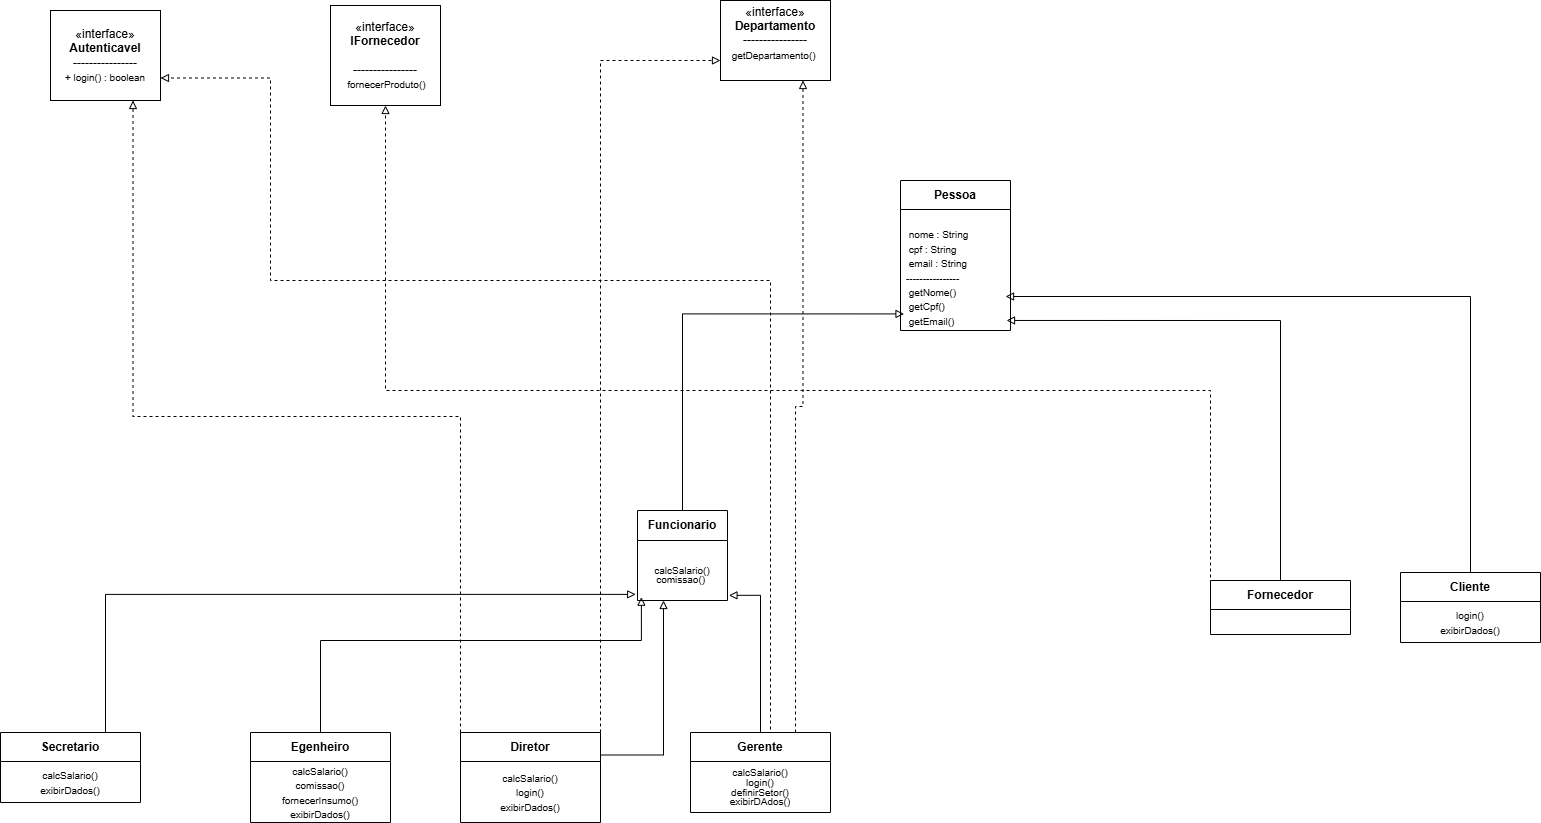

The diagram above was exported from draw.io. Its source (the exported page's mxGraphModel, read from the mxfile embedded in the PNG):
<mxGraphModel dx="1426" dy="889" grid="1" gridSize="10" guides="1" tooltips="1" connect="1" arrows="1" fold="1" page="1" pageScale="1" pageWidth="827" pageHeight="1169" math="0" shadow="0">
  <root>
    <mxCell id="0" />
    <mxCell id="1" parent="0" />
    <mxCell id="bwhOlfy000tfVa8_opW4-1" parent="1" style="swimlane;fontStyle=1;align=center;verticalAlign=middle;childLayout=stackLayout;horizontal=1;startSize=29;horizontalStack=0;resizeParent=1;resizeParentMax=0;resizeLast=0;collapsible=0;marginBottom=0;html=1;whiteSpace=wrap;" value="Pessoa" vertex="1">
      <mxGeometry height="150" width="110" x="1000" y="300" as="geometry" />
    </mxCell>
    <mxCell id="bwhOlfy000tfVa8_opW4-2" parent="bwhOlfy000tfVa8_opW4-1" style="text;html=1;strokeColor=none;fillColor=none;align=left;verticalAlign=middle;spacingLeft=4;spacingRight=4;overflow=hidden;rotatable=0;points=[[0,0.5],[1,0.5]];portConstraint=eastwest;whiteSpace=wrap;" value="&lt;font style=&quot;font-size: 10px; line-height: 80%;&quot;&gt;&lt;br style=&quot;text-align: center;&quot;&gt;&lt;span style=&quot;text-align: center;&quot;&gt;&amp;nbsp;nome : String&lt;/span&gt;&lt;br style=&quot;text-align: center;&quot;&gt;&lt;span style=&quot;text-align: center;&quot;&gt;&amp;nbsp;cpf : String&lt;/span&gt;&lt;br style=&quot;text-align: center;&quot;&gt;&lt;span style=&quot;text-align: center;&quot;&gt;&amp;nbsp;email : String&lt;/span&gt;&lt;br style=&quot;text-align: center;&quot;&gt;&lt;span style=&quot;text-align: center;&quot;&gt;----------------&lt;/span&gt;&lt;br style=&quot;text-align: center;&quot;&gt;&lt;span style=&quot;text-align: center;&quot;&gt;&amp;nbsp;getNome()&amp;nbsp;&lt;/span&gt;&lt;br style=&quot;text-align: center;&quot;&gt;&lt;span style=&quot;text-align: center;&quot;&gt;&amp;nbsp;getCpf()&amp;nbsp;&lt;/span&gt;&lt;br style=&quot;text-align: center;&quot;&gt;&lt;span style=&quot;text-align: center;&quot;&gt;&amp;nbsp;getEmail()&amp;nbsp;&lt;/span&gt;&lt;/font&gt;" vertex="1">
      <mxGeometry height="121" width="110" y="29" as="geometry" />
    </mxCell>
    <mxCell id="bwhOlfy000tfVa8_opW4-4" parent="1" style="swimlane;fontStyle=1;align=center;verticalAlign=middle;childLayout=stackLayout;horizontal=1;startSize=30;horizontalStack=0;resizeParent=1;resizeParentMax=0;resizeLast=0;collapsible=0;marginBottom=0;html=1;whiteSpace=wrap;" value="Funcionario" vertex="1">
      <mxGeometry height="90" width="90" x="737" y="630" as="geometry" />
    </mxCell>
    <mxCell id="bwhOlfy000tfVa8_opW4-5" parent="bwhOlfy000tfVa8_opW4-4" style="text;html=1;strokeColor=none;fillColor=none;align=center;verticalAlign=middle;spacingLeft=4;spacingRight=4;overflow=hidden;rotatable=0;points=[[0,0.5],[1,0.5]];portConstraint=eastwest;whiteSpace=wrap;" value="&lt;div style=&quot;line-height: 80%;&quot;&gt;&lt;br&gt;&lt;font style=&quot;font-size: 10px; line-height: 80%;&quot;&gt;calcSalario()&lt;br&gt;comissao()&amp;nbsp;&lt;/font&gt;&lt;/div&gt;" vertex="1">
      <mxGeometry height="60" width="90" y="30" as="geometry" />
    </mxCell>
    <mxCell id="bwhOlfy000tfVa8_opW4-6" parent="1" style="html=1;whiteSpace=wrap;" value="«interface»&lt;br&gt;&lt;b&gt;Autenticavel&lt;/b&gt;&lt;div&gt;----------------&lt;br&gt;&lt;font style=&quot;font-size: 10px; line-height: 90%;&quot;&gt;+ login() : boolean&lt;/font&gt;&lt;b&gt;&lt;/b&gt;&lt;/div&gt;" vertex="1">
      <mxGeometry height="90" width="110" x="150" y="130" as="geometry" />
    </mxCell>
    <mxCell id="bwhOlfy000tfVa8_opW4-7" parent="1" style="html=1;whiteSpace=wrap;" value="«interface»&lt;br&gt;&lt;b&gt;IFornecedor&lt;br&gt;&lt;/b&gt;&lt;br&gt;----------------&lt;br&gt;&lt;font style=&quot;font-size: 10px; line-height: 80%;&quot;&gt;&amp;nbsp;fornecerProduto()&lt;/font&gt;&lt;b&gt;&lt;/b&gt;" vertex="1">
      <mxGeometry height="100" width="110" x="430" y="125" as="geometry" />
    </mxCell>
    <mxCell id="bwhOlfy000tfVa8_opW4-8" edge="1" parent="1" source="bwhOlfy000tfVa8_opW4-7" style="edgeStyle=orthogonalEdgeStyle;rounded=0;orthogonalLoop=1;jettySize=auto;html=1;exitX=0.5;exitY=1;exitDx=0;exitDy=0;" target="bwhOlfy000tfVa8_opW4-7">
      <mxGeometry relative="1" as="geometry" />
    </mxCell>
    <mxCell id="bwhOlfy000tfVa8_opW4-9" parent="1" style="html=1;whiteSpace=wrap;" value="«interface»&lt;br&gt;&lt;b&gt;Departamento&lt;/b&gt;&lt;br&gt;----------------&lt;br&gt;&lt;font style=&quot;font-size: 10px; line-height: 80%;&quot;&gt;getDepartamento()&amp;nbsp;&lt;/font&gt;&lt;b&gt;&lt;br&gt;&lt;br&gt;&lt;/b&gt;" vertex="1">
      <mxGeometry height="80" width="110" x="820" y="120" as="geometry" />
    </mxCell>
    <mxCell id="bwhOlfy000tfVa8_opW4-10" parent="1" style="swimlane;fontStyle=1;align=center;verticalAlign=middle;childLayout=stackLayout;horizontal=1;startSize=29;horizontalStack=0;resizeParent=1;resizeParentMax=0;resizeLast=0;collapsible=0;marginBottom=0;html=1;whiteSpace=wrap;" value="Secretario" vertex="1">
      <mxGeometry height="70" width="140" x="100" y="852" as="geometry" />
    </mxCell>
    <mxCell id="bwhOlfy000tfVa8_opW4-11" parent="bwhOlfy000tfVa8_opW4-10" style="text;html=1;strokeColor=none;fillColor=none;align=center;verticalAlign=middle;spacingLeft=4;spacingRight=4;overflow=hidden;rotatable=0;points=[[0,0.5],[1,0.5]];portConstraint=eastwest;whiteSpace=wrap;" value="&lt;font style=&quot;font-size: 10px; line-height: 80%;&quot;&gt;calcSalario()&lt;br&gt;exibirDados()&lt;/font&gt;" vertex="1">
      <mxGeometry height="41" width="140" y="29" as="geometry" />
    </mxCell>
    <mxCell id="bwhOlfy000tfVa8_opW4-34" edge="1" parent="1" source="bwhOlfy000tfVa8_opW4-12" style="edgeStyle=orthogonalEdgeStyle;rounded=0;orthogonalLoop=1;jettySize=auto;html=1;exitX=0;exitY=0;exitDx=0;exitDy=0;entryX=0.75;entryY=1;entryDx=0;entryDy=0;dashed=1;endArrow=block;endFill=0;" target="bwhOlfy000tfVa8_opW4-6">
      <mxGeometry relative="1" as="geometry" />
    </mxCell>
    <mxCell id="bwhOlfy000tfVa8_opW4-36" edge="1" parent="1" source="bwhOlfy000tfVa8_opW4-12" style="edgeStyle=orthogonalEdgeStyle;rounded=0;orthogonalLoop=1;jettySize=auto;html=1;exitX=1;exitY=0;exitDx=0;exitDy=0;entryX=0;entryY=0.75;entryDx=0;entryDy=0;dashed=1;endArrow=block;endFill=0;" target="bwhOlfy000tfVa8_opW4-9">
      <mxGeometry relative="1" as="geometry" />
    </mxCell>
    <mxCell id="bwhOlfy000tfVa8_opW4-12" parent="1" style="swimlane;fontStyle=1;align=center;verticalAlign=middle;childLayout=stackLayout;horizontal=1;startSize=29;horizontalStack=0;resizeParent=1;resizeParentMax=0;resizeLast=0;collapsible=0;marginBottom=0;html=1;whiteSpace=wrap;" value="Diretor" vertex="1">
      <mxGeometry height="90" width="140" x="560" y="852" as="geometry" />
    </mxCell>
    <mxCell id="bwhOlfy000tfVa8_opW4-13" parent="bwhOlfy000tfVa8_opW4-12" style="text;html=1;strokeColor=none;fillColor=none;align=center;verticalAlign=middle;spacingLeft=4;spacingRight=4;overflow=hidden;rotatable=0;points=[[0,0.5],[1,0.5]];portConstraint=eastwest;whiteSpace=wrap;" value="&lt;font style=&quot;font-size: 10px; line-height: 80%;&quot;&gt;calcSalario()&lt;br&gt;login()&lt;br&gt;exibirDados()&lt;/font&gt;" vertex="1">
      <mxGeometry height="61" width="140" y="29" as="geometry" />
    </mxCell>
    <mxCell id="bwhOlfy000tfVa8_opW4-37" edge="1" parent="1" source="bwhOlfy000tfVa8_opW4-14" style="edgeStyle=orthogonalEdgeStyle;rounded=0;orthogonalLoop=1;jettySize=auto;html=1;exitX=0.75;exitY=0;exitDx=0;exitDy=0;entryX=0.75;entryY=1;entryDx=0;entryDy=0;dashed=1;endArrow=block;endFill=0;" target="bwhOlfy000tfVa8_opW4-9">
      <mxGeometry relative="1" as="geometry" />
    </mxCell>
    <mxCell id="bwhOlfy000tfVa8_opW4-38" edge="1" parent="1" source="bwhOlfy000tfVa8_opW4-14" style="edgeStyle=orthogonalEdgeStyle;rounded=0;orthogonalLoop=1;jettySize=auto;html=1;exitX=0.25;exitY=0;exitDx=0;exitDy=0;entryX=1;entryY=0.75;entryDx=0;entryDy=0;dashed=1;endArrow=block;endFill=0;" target="bwhOlfy000tfVa8_opW4-6">
      <mxGeometry relative="1" as="geometry">
        <Array as="points">
          <mxPoint x="870" y="852" />
          <mxPoint x="870" y="400" />
          <mxPoint x="370" y="400" />
          <mxPoint x="370" y="198" />
        </Array>
      </mxGeometry>
    </mxCell>
    <mxCell id="bwhOlfy000tfVa8_opW4-14" parent="1" style="swimlane;fontStyle=1;align=center;verticalAlign=middle;childLayout=stackLayout;horizontal=1;startSize=29;horizontalStack=0;resizeParent=1;resizeParentMax=0;resizeLast=0;collapsible=0;marginBottom=0;html=1;whiteSpace=wrap;" value="Gerente" vertex="1">
      <mxGeometry height="80" width="140" x="790" y="852" as="geometry" />
    </mxCell>
    <mxCell id="bwhOlfy000tfVa8_opW4-15" parent="bwhOlfy000tfVa8_opW4-14" style="text;html=1;strokeColor=none;fillColor=none;align=center;verticalAlign=middle;spacingLeft=4;spacingRight=4;overflow=hidden;rotatable=0;points=[[0,0.5],[1,0.5]];portConstraint=eastwest;whiteSpace=wrap;" value="&lt;div style=&quot;line-height: 80%;&quot;&gt;&lt;font style=&quot;font-size: 10px;&quot;&gt;calcSalario()&lt;br&gt;login()&lt;br&gt;definirSetor()&lt;br&gt;exibirDAdos()&lt;/font&gt;&lt;/div&gt;" vertex="1">
      <mxGeometry height="51" width="140" y="29" as="geometry" />
    </mxCell>
    <mxCell id="bwhOlfy000tfVa8_opW4-16" parent="1" style="swimlane;fontStyle=1;align=center;verticalAlign=middle;childLayout=stackLayout;horizontal=1;startSize=29;horizontalStack=0;resizeParent=1;resizeParentMax=0;resizeLast=0;collapsible=0;marginBottom=0;html=1;whiteSpace=wrap;" value="Egenheiro" vertex="1">
      <mxGeometry height="90" width="140" x="350" y="852" as="geometry" />
    </mxCell>
    <mxCell id="bwhOlfy000tfVa8_opW4-17" parent="bwhOlfy000tfVa8_opW4-16" style="text;html=1;strokeColor=none;fillColor=none;align=center;verticalAlign=middle;spacingLeft=4;spacingRight=4;overflow=hidden;rotatable=0;points=[[0,0.5],[1,0.5]];portConstraint=eastwest;whiteSpace=wrap;" value="&lt;font style=&quot;font-size: 10px; line-height: 80%;&quot;&gt;calcSalario()&lt;br&gt;comissao()&lt;br&gt;fornecerInsumo()&lt;br&gt;exibirDados()&lt;/font&gt;" vertex="1">
      <mxGeometry height="61" width="140" y="29" as="geometry" />
    </mxCell>
    <mxCell id="bwhOlfy000tfVa8_opW4-18" parent="1" style="swimlane;fontStyle=1;align=center;verticalAlign=middle;childLayout=stackLayout;horizontal=1;startSize=29;horizontalStack=0;resizeParent=1;resizeParentMax=0;resizeLast=0;collapsible=0;marginBottom=0;html=1;whiteSpace=wrap;" value="Cliente" vertex="1">
      <mxGeometry height="70" width="140" x="1500" y="692" as="geometry" />
    </mxCell>
    <mxCell id="bwhOlfy000tfVa8_opW4-19" parent="bwhOlfy000tfVa8_opW4-18" style="text;html=1;strokeColor=none;fillColor=none;align=center;verticalAlign=middle;spacingLeft=4;spacingRight=4;overflow=hidden;rotatable=0;points=[[0,0.5],[1,0.5]];portConstraint=eastwest;whiteSpace=wrap;" value="&lt;font style=&quot;font-size: 10px; line-height: 80%;&quot;&gt;login()&lt;br&gt;exibirDados()&lt;/font&gt;" vertex="1">
      <mxGeometry height="41" width="140" y="29" as="geometry" />
    </mxCell>
    <mxCell id="bwhOlfy000tfVa8_opW4-39" edge="1" parent="1" source="bwhOlfy000tfVa8_opW4-20" style="edgeStyle=orthogonalEdgeStyle;rounded=0;orthogonalLoop=1;jettySize=auto;html=1;exitX=0;exitY=0.5;exitDx=0;exitDy=0;entryX=0.5;entryY=1;entryDx=0;entryDy=0;dashed=1;endArrow=block;endFill=0;" target="bwhOlfy000tfVa8_opW4-7">
      <mxGeometry relative="1" as="geometry">
        <Array as="points">
          <mxPoint x="1310" y="510" />
          <mxPoint x="485" y="510" />
        </Array>
      </mxGeometry>
    </mxCell>
    <mxCell id="bwhOlfy000tfVa8_opW4-20" parent="1" style="swimlane;fontStyle=1;align=center;verticalAlign=middle;childLayout=stackLayout;horizontal=1;startSize=29;horizontalStack=0;resizeParent=1;resizeParentMax=0;resizeLast=0;collapsible=0;marginBottom=0;html=1;whiteSpace=wrap;" value="Fornecedor" vertex="1">
      <mxGeometry height="54" width="140" x="1310" y="700" as="geometry" />
    </mxCell>
    <mxCell id="bwhOlfy000tfVa8_opW4-22" edge="1" parent="1" source="bwhOlfy000tfVa8_opW4-20" style="edgeStyle=orthogonalEdgeStyle;rounded=0;orthogonalLoop=1;jettySize=auto;html=1;exitX=0.5;exitY=0;exitDx=0;exitDy=0;entryX=0.964;entryY=0.917;entryDx=0;entryDy=0;entryPerimeter=0;endArrow=block;endFill=0;" target="bwhOlfy000tfVa8_opW4-2">
      <mxGeometry relative="1" as="geometry" />
    </mxCell>
    <mxCell id="bwhOlfy000tfVa8_opW4-23" edge="1" parent="1" source="bwhOlfy000tfVa8_opW4-18" style="edgeStyle=orthogonalEdgeStyle;rounded=0;orthogonalLoop=1;jettySize=auto;html=1;exitX=0.5;exitY=0;exitDx=0;exitDy=0;entryX=0.955;entryY=0.719;entryDx=0;entryDy=0;entryPerimeter=0;endArrow=block;endFill=0;" target="bwhOlfy000tfVa8_opW4-2">
      <mxGeometry relative="1" as="geometry" />
    </mxCell>
    <mxCell id="bwhOlfy000tfVa8_opW4-24" edge="1" parent="1" source="bwhOlfy000tfVa8_opW4-4" style="edgeStyle=orthogonalEdgeStyle;rounded=0;orthogonalLoop=1;jettySize=auto;html=1;entryX=0.032;entryY=0.863;entryDx=0;entryDy=0;entryPerimeter=0;endArrow=block;endFill=0;" target="bwhOlfy000tfVa8_opW4-2">
      <mxGeometry relative="1" as="geometry">
        <mxPoint x="890" y="400" as="targetPoint" />
      </mxGeometry>
    </mxCell>
    <mxCell id="bwhOlfy000tfVa8_opW4-25" edge="1" parent="1" source="bwhOlfy000tfVa8_opW4-14" style="edgeStyle=orthogonalEdgeStyle;rounded=0;orthogonalLoop=1;jettySize=auto;html=1;entryX=1.016;entryY=0.914;entryDx=0;entryDy=0;entryPerimeter=0;endArrow=block;endFill=0;" target="bwhOlfy000tfVa8_opW4-5">
      <mxGeometry relative="1" as="geometry" />
    </mxCell>
    <mxCell id="bwhOlfy000tfVa8_opW4-28" edge="1" parent="1" source="bwhOlfy000tfVa8_opW4-12" style="edgeStyle=orthogonalEdgeStyle;rounded=0;orthogonalLoop=1;jettySize=auto;html=1;exitX=1;exitY=0.25;exitDx=0;exitDy=0;endArrow=block;endFill=0;">
      <mxGeometry relative="1" as="geometry">
        <mxPoint x="763" y="720" as="targetPoint" />
      </mxGeometry>
    </mxCell>
    <mxCell id="bwhOlfy000tfVa8_opW4-29" edge="1" parent="1" source="bwhOlfy000tfVa8_opW4-16" style="edgeStyle=orthogonalEdgeStyle;rounded=0;orthogonalLoop=1;jettySize=auto;html=1;entryX=0.043;entryY=0.945;entryDx=0;entryDy=0;entryPerimeter=0;endArrow=block;endFill=0;" target="bwhOlfy000tfVa8_opW4-5">
      <mxGeometry relative="1" as="geometry">
        <Array as="points">
          <mxPoint x="420" y="760" />
          <mxPoint x="741" y="760" />
        </Array>
      </mxGeometry>
    </mxCell>
    <mxCell id="bwhOlfy000tfVa8_opW4-32" edge="1" parent="1" source="bwhOlfy000tfVa8_opW4-10" style="edgeStyle=orthogonalEdgeStyle;rounded=0;orthogonalLoop=1;jettySize=auto;html=1;exitX=0.75;exitY=0;exitDx=0;exitDy=0;entryX=-0.02;entryY=0.898;entryDx=0;entryDy=0;entryPerimeter=0;endArrow=block;endFill=0;" target="bwhOlfy000tfVa8_opW4-5">
      <mxGeometry relative="1" as="geometry" />
    </mxCell>
  </root>
</mxGraphModel>